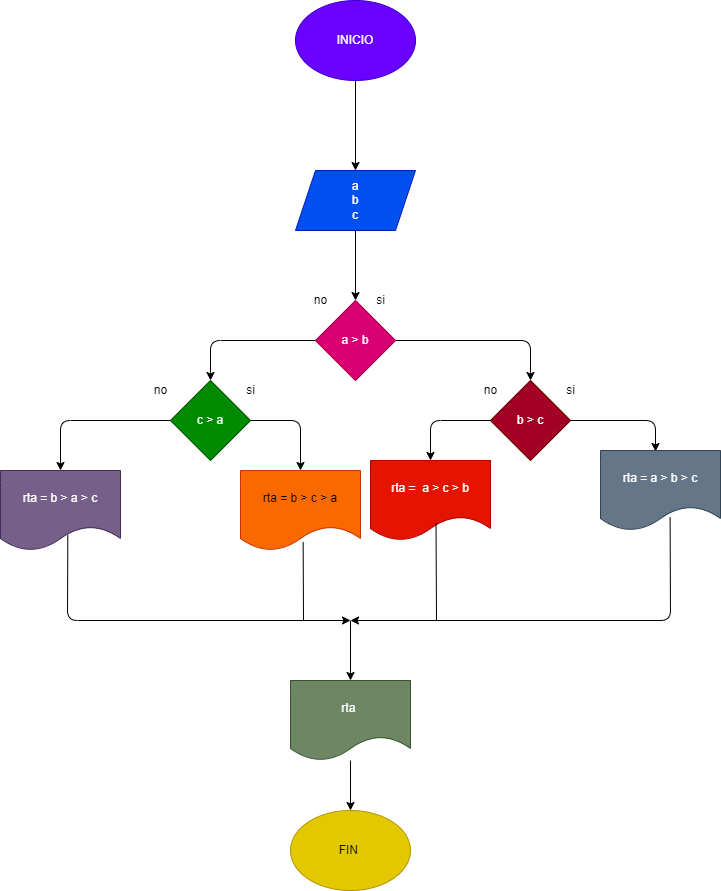

The diagram above was exported from draw.io. Its source (the exported page's mxGraphModel, read from the mxfile embedded in the PNG):
<mxGraphModel dx="678" dy="565" grid="1" gridSize="10" guides="1" tooltips="1" connect="1" arrows="1" fold="1" page="1" pageScale="1" pageWidth="850" pageHeight="1100" math="0" shadow="0">
  <root>
    <mxCell id="0" />
    <mxCell id="1" parent="0" />
    <mxCell id="4" value="" style="edgeStyle=none;html=1;" edge="1" parent="1" source="2" target="3">
      <mxGeometry relative="1" as="geometry" />
    </mxCell>
    <mxCell id="2" value="INICIO" style="ellipse;whiteSpace=wrap;html=1;fillColor=#6a00ff;fontColor=#ffffff;strokeColor=#3700CC;" vertex="1" parent="1">
      <mxGeometry x="365" y="10" width="120" height="80" as="geometry" />
    </mxCell>
    <mxCell id="6" value="" style="edgeStyle=none;html=1;" edge="1" parent="1" source="3" target="5">
      <mxGeometry relative="1" as="geometry" />
    </mxCell>
    <mxCell id="3" value="a&lt;br&gt;b&lt;br&gt;c" style="shape=parallelogram;perimeter=parallelogramPerimeter;whiteSpace=wrap;html=1;fixedSize=1;fillColor=#0050ef;fontColor=#ffffff;strokeColor=#001DBC;" vertex="1" parent="1">
      <mxGeometry x="365" y="180" width="120" height="60" as="geometry" />
    </mxCell>
    <mxCell id="10" value="" style="edgeStyle=none;html=1;" edge="1" parent="1" source="5" target="9">
      <mxGeometry relative="1" as="geometry">
        <Array as="points">
          <mxPoint x="600" y="350" />
        </Array>
      </mxGeometry>
    </mxCell>
    <mxCell id="12" value="" style="edgeStyle=none;html=1;" edge="1" parent="1" source="5" target="11">
      <mxGeometry relative="1" as="geometry">
        <Array as="points">
          <mxPoint x="280" y="350" />
        </Array>
      </mxGeometry>
    </mxCell>
    <mxCell id="5" value="a &amp;gt; b" style="rhombus;whiteSpace=wrap;html=1;fillColor=#d80073;fontColor=#ffffff;strokeColor=#A50040;" vertex="1" parent="1">
      <mxGeometry x="385" y="310" width="80" height="80" as="geometry" />
    </mxCell>
    <mxCell id="7" value="si" style="text;html=1;align=center;verticalAlign=middle;resizable=0;points=[];autosize=1;strokeColor=none;fillColor=none;" vertex="1" parent="1">
      <mxGeometry x="435" y="295" width="30" height="30" as="geometry" />
    </mxCell>
    <mxCell id="8" value="no" style="text;html=1;align=center;verticalAlign=middle;resizable=0;points=[];autosize=1;strokeColor=none;fillColor=none;" vertex="1" parent="1">
      <mxGeometry x="370" y="295" width="40" height="30" as="geometry" />
    </mxCell>
    <mxCell id="16" value="" style="edgeStyle=none;html=1;" edge="1" parent="1" source="9">
      <mxGeometry relative="1" as="geometry">
        <mxPoint x="725" y="461" as="targetPoint" />
        <Array as="points">
          <mxPoint x="725" y="430" />
        </Array>
      </mxGeometry>
    </mxCell>
    <mxCell id="9" value="b &amp;gt; c" style="rhombus;whiteSpace=wrap;html=1;fillColor=#a20025;fontColor=#ffffff;strokeColor=#6F0000;" vertex="1" parent="1">
      <mxGeometry x="560" y="390" width="80" height="80" as="geometry" />
    </mxCell>
    <mxCell id="28" value="" style="edgeStyle=none;html=1;" edge="1" parent="1" source="11">
      <mxGeometry relative="1" as="geometry">
        <mxPoint x="130" y="480" as="targetPoint" />
        <Array as="points">
          <mxPoint x="130" y="430" />
        </Array>
      </mxGeometry>
    </mxCell>
    <mxCell id="32" value="" style="edgeStyle=none;html=1;entryX=0.5;entryY=0;entryDx=0;entryDy=0;" edge="1" parent="1" source="11" target="34">
      <mxGeometry relative="1" as="geometry">
        <mxPoint x="370" y="490" as="targetPoint" />
        <Array as="points">
          <mxPoint x="370" y="430" />
        </Array>
      </mxGeometry>
    </mxCell>
    <mxCell id="11" value="c &amp;gt; a" style="rhombus;whiteSpace=wrap;html=1;fillColor=#008a00;fontColor=#ffffff;strokeColor=#005700;" vertex="1" parent="1">
      <mxGeometry x="240" y="390" width="80" height="80" as="geometry" />
    </mxCell>
    <mxCell id="13" value="si" style="text;html=1;align=center;verticalAlign=middle;resizable=0;points=[];autosize=1;strokeColor=none;fillColor=none;" vertex="1" parent="1">
      <mxGeometry x="625" y="385" width="30" height="30" as="geometry" />
    </mxCell>
    <mxCell id="14" value="no" style="text;html=1;align=center;verticalAlign=middle;resizable=0;points=[];autosize=1;strokeColor=none;fillColor=none;" vertex="1" parent="1">
      <mxGeometry x="540" y="385" width="40" height="30" as="geometry" />
    </mxCell>
    <mxCell id="26" value="" style="endArrow=classic;html=1;exitX=0;exitY=0.5;exitDx=0;exitDy=0;entryX=0.5;entryY=0;entryDx=0;entryDy=0;" edge="1" parent="1" source="9" target="35">
      <mxGeometry width="50" height="50" relative="1" as="geometry">
        <mxPoint x="610" y="420" as="sourcePoint" />
        <mxPoint x="490" y="461" as="targetPoint" />
        <Array as="points">
          <mxPoint x="500" y="430" />
        </Array>
      </mxGeometry>
    </mxCell>
    <mxCell id="29" value="no" style="text;html=1;align=center;verticalAlign=middle;resizable=0;points=[];autosize=1;strokeColor=none;fillColor=none;" vertex="1" parent="1">
      <mxGeometry x="210" y="385" width="40" height="30" as="geometry" />
    </mxCell>
    <mxCell id="30" value="si" style="text;html=1;align=center;verticalAlign=middle;resizable=0;points=[];autosize=1;strokeColor=none;fillColor=none;" vertex="1" parent="1">
      <mxGeometry x="305" y="385" width="30" height="30" as="geometry" />
    </mxCell>
    <mxCell id="33" value="rta = b &amp;gt; a &amp;gt; c" style="shape=document;whiteSpace=wrap;html=1;boundedLbl=1;fillColor=#76608a;fontColor=#ffffff;strokeColor=#432D57;" vertex="1" parent="1">
      <mxGeometry x="70" y="480" width="120" height="80" as="geometry" />
    </mxCell>
    <mxCell id="34" value="rta = b &amp;gt; c &amp;gt; a" style="shape=document;whiteSpace=wrap;html=1;boundedLbl=1;fillColor=#fa6800;fontColor=#000000;strokeColor=#C73500;" vertex="1" parent="1">
      <mxGeometry x="310" y="480" width="120" height="80" as="geometry" />
    </mxCell>
    <mxCell id="35" value="rta =&amp;nbsp; a &amp;gt; c &amp;gt; b" style="shape=document;whiteSpace=wrap;html=1;boundedLbl=1;fillColor=#e51400;fontColor=#ffffff;strokeColor=#B20000;" vertex="1" parent="1">
      <mxGeometry x="440" y="470" width="120" height="80" as="geometry" />
    </mxCell>
    <mxCell id="36" value="rta = a &amp;gt; b &amp;gt; c" style="shape=document;whiteSpace=wrap;html=1;boundedLbl=1;fillColor=#647687;fontColor=#ffffff;strokeColor=#314354;" vertex="1" parent="1">
      <mxGeometry x="670" y="460" width="120" height="80" as="geometry" />
    </mxCell>
    <mxCell id="37" value="" style="endArrow=classic;html=1;exitX=0.561;exitY=0.805;exitDx=0;exitDy=0;exitPerimeter=0;" edge="1" parent="1" source="33">
      <mxGeometry width="50" height="50" relative="1" as="geometry">
        <mxPoint x="440" y="550" as="sourcePoint" />
        <mxPoint x="420" y="630" as="targetPoint" />
        <Array as="points">
          <mxPoint x="137" y="630" />
        </Array>
      </mxGeometry>
    </mxCell>
    <mxCell id="39" value="" style="endArrow=none;html=1;exitX=0.522;exitY=0.893;exitDx=0;exitDy=0;exitPerimeter=0;" edge="1" parent="1" source="34">
      <mxGeometry width="50" height="50" relative="1" as="geometry">
        <mxPoint x="400" y="550" as="sourcePoint" />
        <mxPoint x="373" y="630" as="targetPoint" />
      </mxGeometry>
    </mxCell>
    <mxCell id="40" value="" style="endArrow=classic;html=1;exitX=0.58;exitY=0.835;exitDx=0;exitDy=0;exitPerimeter=0;" edge="1" parent="1" source="36">
      <mxGeometry width="50" height="50" relative="1" as="geometry">
        <mxPoint x="400" y="550" as="sourcePoint" />
        <mxPoint x="420" y="630" as="targetPoint" />
        <Array as="points">
          <mxPoint x="740" y="630" />
        </Array>
      </mxGeometry>
    </mxCell>
    <mxCell id="41" value="" style="endArrow=none;html=1;exitX=0.546;exitY=0.783;exitDx=0;exitDy=0;exitPerimeter=0;" edge="1" parent="1" source="35">
      <mxGeometry width="50" height="50" relative="1" as="geometry">
        <mxPoint x="400" y="550" as="sourcePoint" />
        <mxPoint x="506" y="630" as="targetPoint" />
      </mxGeometry>
    </mxCell>
    <mxCell id="42" value="" style="endArrow=classic;html=1;" edge="1" parent="1" target="43">
      <mxGeometry width="50" height="50" relative="1" as="geometry">
        <mxPoint x="420" y="630" as="sourcePoint" />
        <mxPoint x="420" y="680" as="targetPoint" />
      </mxGeometry>
    </mxCell>
    <mxCell id="45" value="" style="edgeStyle=none;html=1;" edge="1" parent="1" source="43" target="44">
      <mxGeometry relative="1" as="geometry" />
    </mxCell>
    <mxCell id="43" value="rta&amp;nbsp;" style="shape=document;whiteSpace=wrap;html=1;boundedLbl=1;fillColor=#6d8764;fontColor=#ffffff;strokeColor=#3A5431;" vertex="1" parent="1">
      <mxGeometry x="360" y="690" width="120" height="80" as="geometry" />
    </mxCell>
    <mxCell id="44" value="FIN&amp;nbsp;" style="ellipse;whiteSpace=wrap;html=1;fillColor=#e3c800;fontColor=#000000;strokeColor=#B09500;" vertex="1" parent="1">
      <mxGeometry x="360" y="820" width="120" height="80" as="geometry" />
    </mxCell>
  </root>
</mxGraphModel>